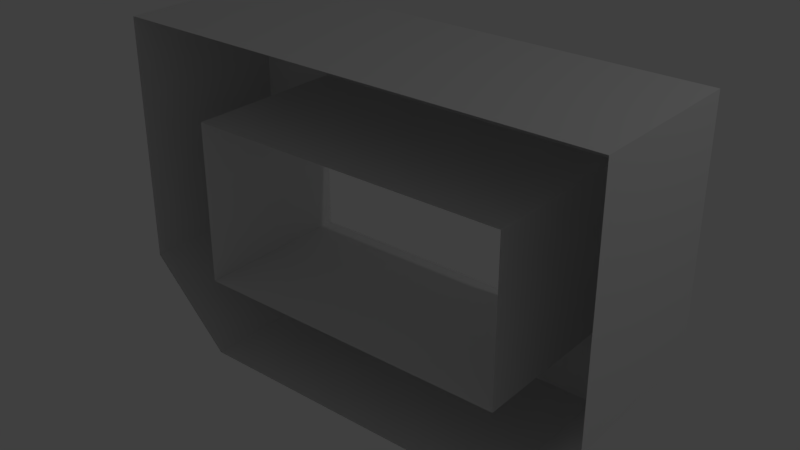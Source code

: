 # Source: shuttletrunk.blend  (saved by Blender 2.79.7; exported with 4.5.12 LTS)
import bpy
from mathutils import Matrix  # noqa: F401  (used for matrix-valued properties, if any)

bpy.ops.wm.read_factory_settings(use_empty=True)
scene = bpy.context.scene
scene.name = 'Scene'

# ---- collections
col_collection_1 = bpy.data.collections.new('Collection 1'); scene.collection.children.link(col_collection_1)

# ---- materials (node trees are filled in below, after node groups)
mat_paint = bpy.data.materials.new('Paint')

# ---- node groups
ng_auto_smooth = bpy.data.node_groups.new('Auto Smooth', 'GeometryNodeTree')
_s = ng_auto_smooth.interface.new_socket(name='Geometry', in_out='OUTPUT', socket_type='NodeSocketGeometry')
_s = ng_auto_smooth.interface.new_socket(name='Geometry', in_out='INPUT', socket_type='NodeSocketGeometry')
_s = ng_auto_smooth.interface.new_socket(name='Angle', in_out='INPUT', socket_type='NodeSocketFloat')
_s.subtype = 'ANGLE'
_s.min_value = 0.0
_s.max_value = 3.142
ng_auto_smooth.is_modifier = True
_N = ng_auto_smooth.nodes; _L = ng_auto_smooth.links
n0 = _N.new('NodeGroupOutput'); n0.name = 'Group Output'; n0.location = (480, -100)
n1 = _N.new('NodeGroupInput'); n1.name = 'Group Input'; n1.location = (-420, -300)
n2 = _N.new('NodeGroupInput'); n2.name = 'Group Input.001'; n2.location = (-60, -100)
n3 = _N.new('GeometryNodeSetShadeSmooth'); n3.name = 'Set Shade Smooth'; n3.location = (120, -100)
n3.domain = 'EDGE'
n4 = _N.new('GeometryNodeSetShadeSmooth'); n4.name = 'Set Shade Smooth.001'; n4.location = (300, -100)
n5 = _N.new('GeometryNodeInputMeshEdgeAngle'); n5.name = 'Edge Angle'; n5.location = (-420, -220)
n6 = _N.new('GeometryNodeInputEdgeSmooth'); n6.name = 'Is Edge Smooth'; n6.location = (-60, -160)
n7 = _N.new('GeometryNodeInputShadeSmooth'); n7.name = 'Is Face Smooth'; n7.location = (-240, -340)
n8 = _N.new('FunctionNodeBooleanMath'); n8.name = 'Boolean Math'; n8.location = (-60, -220)
n9 = _N.new('FunctionNodeCompare'); n9.name = 'Compare'; n9.location = (-240, -180)
n9.operation = 'LESS_EQUAL'
_L.new(n5.outputs[0], n9.inputs[0])
_L.new(n4.outputs[0], n0.inputs[0])
_L.new(n1.outputs[1], n9.inputs[1])
_L.new(n9.outputs[0], n8.inputs[0])
_L.new(n7.outputs[0], n8.inputs[1])
_L.new(n2.outputs[0], n3.inputs[0])
_L.new(n6.outputs[0], n3.inputs[1])
_L.new(n3.outputs[0], n4.inputs[0])
_L.new(n8.outputs[0], n3.inputs[2])
n0.is_active_output = True

# ---- material node trees

# ---- world
world_world = bpy.data.worlds.new('World'); scene.world = world_world
world_world.color = (0.05088, 0.05088, 0.05088)
world_world.use_sun_shadow = False
world_world.sun_shadow_jitter_overblur = 0.0

# ---- lights
light_lamp = bpy.data.lights.new('Lamp', 'POINT')
light_lamp.transmission_factor = 0.0
light_lamp.cutoff_distance = 30.0
light_lamp.energy = 100.0
light_lamp.shadow_buffer_clip_start = 1.001
light_lamp.shadow_soft_size = 0.1
light_lamp.shadow_maximum_resolution = 0.006
light_lamp.use_absolute_resolution = True

# ---- meshes
me_cube_001 = bpy.data.meshes.new('Cube.001')
me_cube_001.from_pydata([(-2.0, 0.0, -1.0), (-2.0, 0.0, 0.0), (-2.0, 2.0, -1.0), (-2.0, 2.0, 0.0), (0.0, 0.0, -1.0), (0.0, 0.0, 0.0), (0.0, 2.0, -1.0), (0.0, 2.0, 0.0), (-3.0, 2.0, 0.0), (-3.0, 0.0, 0.0), (-3.0, 0.0, 1.0), (-3.0, 2.0, 1.0), (-2.0, 0.0, 1.0), (-2.0, 2.0, 1.0), (-3.0, 0.0, 2.0), (-3.0, 2.0, 2.0), (-2.0, 0.0, 2.0), (-2.0, 2.0, 2.0), (-3.0, 0.0, 3.0), (-3.0, 2.0, 3.0), (0.0, 0.0, 2.0), (0.0, 2.0, 2.0), (0.0, 0.0, 3.0), (0.0, 2.0, 3.0)], [], [(2, 6, 4, 0), (7, 3, 1, 5), (9, 10, 11, 8), (2, 0, 9, 8), (11, 10, 14, 15), (1, 3, 13, 12), (15, 14, 18, 19), (12, 13, 17, 16), (16, 17, 21, 20), (19, 18, 22, 23), (19, 23, 21, 17), (15, 19, 17, 13), (11, 15, 13, 3), (8, 11, 3), (2, 8, 3), (6, 2, 3, 7)])
me_cube_001.polygons.foreach_set('use_smooth', [True] * 16)
_k = set([(0, 2), (1, 3), (3, 7), (3, 8), (8, 9), (16, 17), (17, 19), (18, 19)])
me_cube_001.attributes.new('sharp_edge', 'BOOLEAN', 'EDGE').data.foreach_set('value', [ (min(e.vertices), max(e.vertices)) in _k for e in me_cube_001.edges])
_k = {(0, 2): 1.0, (1, 3): 1.0, (2, 6): 1.0, (3, 7): 1.0, (4, 6): 1.0, (5, 7): 1.0, (0, 4): 1.0, (1, 5): 1.0, (8, 9): 1.0, (9, 10): 1.0, (8, 11): 1.0, (0, 9): 1.0, (2, 8): 1.0, (11, 15): 1.0, (3, 13): 1.0, (10, 14): 1.0, (1, 12): 1.0, (16, 17): 1.0, (18, 19): 1.0, (12, 16): 1.0, (14, 18): 1.0, (15, 19): 1.0, (13, 17): 1.0, (20, 21): 1.0, (22, 23): 1.0, (19, 23): 1.0, (17, 21): 1.0, (16, 20): 1.0, (18, 22): 1.0, (17, 19): 1.0, (21, 23): 1.0, (3, 8): 1.0}
me_cube_001.attributes.new('crease_edge', 'FLOAT', 'EDGE').data.foreach_set('value', [_k.get((min(e.vertices), max(e.vertices)), 0.0) for e in me_cube_001.edges])
me_cube_001.materials.append(mat_paint)
me_cube_001.use_remesh_preserve_volume = False
me_cube_001.use_remesh_preserve_attributes = False
me_cube_001.use_mirror_vertex_groups = False
me_cube_001.update()

# ---- objects
ob_lamp = bpy.data.objects.new('Lamp', light_lamp)
ob_trunkproperties = bpy.data.objects.new('TrunkProperties', None)
ob_outercurveextralengthcontrol = bpy.data.objects.new('OuterCurveExtraLengthControl', None)
ob_innercurveextralengthcontrol = bpy.data.objects.new('InnerCurveExtraLengthControl', None)
ob_bottomextralengthcontrol = bpy.data.objects.new('BottomExtraLengthControl', None)
ob_curvecontrol = bpy.data.objects.new('CurveControl', None)
ob_hulllengthcontrol = bpy.data.objects.new('HullLengthControl', None)
ob_rimcontrol = bpy.data.objects.new('RimControl', None)
ob_floorcontrol = bpy.data.objects.new('FloorControl', None)
ob_bottomedgecontrol = bpy.data.objects.new('BottomEdgeControl', None)
ob_ceilingcontrol = bpy.data.objects.new('CeilingControl', None)
ob_roofcontrol = bpy.data.objects.new('RoofControl', None)
ob_bottomcontrol = bpy.data.objects.new('BottomControl', None)
ob_trunk = bpy.data.objects.new('Trunk', me_cube_001)

# ---- transforms, parenting, visibility, modifiers, constraints
ob_lamp.location = (7.184, 2.544, 8.438)
ob_lamp.rotation_euler = (0.6503, 0.05522, 1.866)
ob_lamp.lock_rotations_4d = False
ob_lamp.empty_display_type = 'ARROWS'
ob_lamp.color = (0.0, 0.0, 0.0, 0.0)
ob_lamp.lineart.crease_threshold = 0.0
ob_trunkproperties.location = (0.0, 0.0, 0.0)
ob_trunkproperties.lineart.crease_threshold = 0.0
ob_outercurveextralengthcontrol.location = (0.0, 0.0, 0.0)
ob_outercurveextralengthcontrol.lineart.crease_threshold = 0.0
ob_innercurveextralengthcontrol.location = (0.0, 0.0, 0.0)
ob_innercurveextralengthcontrol.lineart.crease_threshold = 0.0
ob_bottomextralengthcontrol.location = (0.0, 0.0, 0.0)
ob_bottomextralengthcontrol.lineart.crease_threshold = 0.0
ob_curvecontrol.location = (-2.5, 0.0, 1.5)
ob_curvecontrol.rotation_euler = (0.0, 0.7854, 0.0)
ob_curvecontrol.scale = (0.7071, 1.0, 0.7071)
ob_curvecontrol.lineart.crease_threshold = 0.0
ob_hulllengthcontrol.location = (0.0, 2.0, 0.0)
ob_hulllengthcontrol.hide_viewport = True
ob_hulllengthcontrol.lineart.crease_threshold = 0.0
ob_rimcontrol.location = (0.0, 0.0, 1.0)
ob_rimcontrol.scale = (3.0, 2.0, 1.0)
ob_rimcontrol.lineart.crease_threshold = 0.0
ob_floorcontrol.location = (0.0, 0.0, 0.0)
ob_floorcontrol.scale = (2.0, 1.0, 1.0)
ob_floorcontrol.lineart.crease_threshold = 0.0
ob_bottomedgecontrol.location = (0.0, 0.0, 0.0)
ob_bottomedgecontrol.scale = (3.0, 1.0, 1.0)
ob_bottomedgecontrol.hide_viewport = True
ob_bottomedgecontrol.lineart.crease_threshold = 0.0
ob_ceilingcontrol.location = (0.0, 0.0, 2.0)
ob_ceilingcontrol.scale = (2.0, 2.0, 1.0)
ob_ceilingcontrol.lineart.crease_threshold = 0.0
ob_roofcontrol.location = (0.0, 0.0, 3.0)
ob_roofcontrol.scale = (3.0, 2.0, 1.0)
ob_roofcontrol.lineart.crease_threshold = 0.0
ob_bottomcontrol.location = (0.0, 0.0, -1.0)
ob_bottomcontrol.scale = (2.0, 1.0, 1.0)
ob_bottomcontrol.hide_viewport = True
ob_bottomcontrol.lineart.crease_threshold = 0.0
ob_trunk.location = (0.0, 0.0, 0.0)
ob_trunk.lineart.crease_threshold = 0.0
_m = ob_trunk.modifiers.new('Hook', 'HOOK')
_m.center = (2.427, -4.729, 2.548)
_m.matrix_inverse = ((0.5, 0.0, 0.0, 0.0), (0.0, 1.0, 0.0, 0.0), (0.0, 0.0, 1.0, 0.0), (0.0, 0.0, 0.0, 1.0))
_m.object = ob_floorcontrol
_m = ob_trunk.modifiers.new('Hook.001', 'HOOK')
_m.center = (2.427, -4.729, 2.548)
_m.matrix_inverse = ((0.5, 0.0, 0.0, 0.0), (0.0, 1.0, 0.0, 0.0), (0.0, 0.0, 1.0, 1.0), (0.0, 0.0, 0.0, 1.0))
_m.object = ob_bottomcontrol
_m = ob_trunk.modifiers.new('Hook.002', 'HOOK')
_m.center = (2.427, -4.729, 2.548)
_m.matrix_inverse = ((0.3333, 0.0, 0.0, 0.0), (0.0, 1.0, 0.0, 0.0), (0.0, 0.0, 1.0, 0.0), (0.0, 0.0, 0.0, 1.0))
_m.object = ob_bottomedgecontrol
_m = ob_trunk.modifiers.new('Hook.003', 'HOOK')
_m.center = (2.427, -4.729, 2.548)
_m.matrix_inverse = ((0.5, 0.0, 0.0, 0.0), (0.0, 0.5, 0.0, 0.0), (0.0, 0.0, 1.0, -2.0), (0.0, 0.0, 0.0, 1.0))
_m.object = ob_ceilingcontrol
_m = ob_trunk.modifiers.new('Hook.004', 'HOOK')
_m.center = (2.427, -4.729, 2.548)
_m.matrix_inverse = ((1.0, 0.0, -1.0, 4.0), (0.0, 1.0, 0.0, 0.0), (1.0, 0.0, 1.0, 1.0), (0.0, 0.0, 0.0, 1.0))
_m.object = ob_curvecontrol
_m = ob_trunk.modifiers.new('Hook.006', 'HOOK')
_m.center = (2.427, -4.729, 2.548)
_m.matrix_inverse = ((0.3333, 0.0, 0.0, 0.0), (0.0, 0.5, 0.0, 0.0), (0.0, 0.0, 1.0, -1.0), (0.0, 0.0, 0.0, 1.0))
_m.object = ob_rimcontrol
_m = ob_trunk.modifiers.new('Hook.007', 'HOOK')
_m.center = (2.427, -4.729, 2.548)
_m.matrix_inverse = ((0.3333, 0.0, 0.0, 0.0), (0.0, 0.5, 0.0, 0.0), (0.0, 0.0, 1.0, -3.0), (0.0, 0.0, 0.0, 1.0))
_m.object = ob_roofcontrol
_m = ob_trunk.modifiers.new('Hook.008', 'HOOK')
_m.center = (2.427, -4.729, 2.548)
_m.object = ob_bottomextralengthcontrol
_m = ob_trunk.modifiers.new('Hook.005', 'HOOK')
_m.center = (2.427, -4.729, 2.548)
_m.matrix_inverse = ((1.0, 0.0, 0.0, 0.0), (0.0, 1.0, 0.0, -2.0), (0.0, 0.0, 1.0, 0.0), (0.0, 0.0, 0.0, 1.0))
_m.object = ob_hulllengthcontrol
_m = ob_trunk.modifiers.new('Hook.009', 'HOOK')
_m.center = (2.427, -4.729, 2.548)
_m.object = ob_innercurveextralengthcontrol
_m = ob_trunk.modifiers.new('Hook.010', 'HOOK')
_m.center = (2.427, -4.729, 2.548)
_m.object = ob_outercurveextralengthcontrol
_m = ob_trunk.modifiers.new('Mirror', 'MIRROR')
_m = ob_trunk.modifiers.new('Subsurf', 'SUBSURF')
_m.uv_smooth = 'PRESERVE_CORNERS'
_m.quality = 2
_m.levels = 2
_m.show_only_control_edges = False
_m = ob_trunk.modifiers.new('Auto Smooth', 'NODES')
_m.node_group = ng_auto_smooth
_gi = [s.identifier for s in ng_auto_smooth.interface.items_tree if s.item_type == 'SOCKET' and s.in_out == 'INPUT']
_m[_gi[1]] = 0.5236  # Angle

# ---- collection membership
col_collection_1.objects.link(ob_lamp)
col_collection_1.objects.link(ob_trunkproperties)
col_collection_1.objects.link(ob_outercurveextralengthcontrol)
col_collection_1.objects.link(ob_innercurveextralengthcontrol)
col_collection_1.objects.link(ob_bottomextralengthcontrol)
col_collection_1.objects.link(ob_curvecontrol)
col_collection_1.objects.link(ob_hulllengthcontrol)
col_collection_1.objects.link(ob_rimcontrol)
col_collection_1.objects.link(ob_floorcontrol)
col_collection_1.objects.link(ob_bottomedgecontrol)
col_collection_1.objects.link(ob_ceilingcontrol)
col_collection_1.objects.link(ob_roofcontrol)
col_collection_1.objects.link(ob_bottomcontrol)
col_collection_1.objects.link(ob_trunk)

# ---- scene / render settings (as saved in the file)
scene.frame_start = 1; scene.frame_end = 250; scene.frame_set(1)
scene.render.engine = 'CYCLES'
scene.render.resolution_percentage = 50
scene.render.dither_intensity = 0.0
scene.cycles.use_denoising = False
scene.cycles.samples = 128
scene.cycles.sampling_pattern = 'TABULATED_SOBOL'
scene.cycles.use_adaptive_sampling = False
scene.cycles.use_light_tree = False
scene.view_settings.view_transform = 'Standard'
bpy.context.view_layer.update()

# ---- added for rendering (the .blend has no active camera): camera
cam_auto = bpy.data.cameras.new('AutoCamera')
cam_auto.lens = 50.0
cam_auto.sensor_width = 36.0
cam_auto.clip_end = 1000.0
ob_auto_camera = bpy.data.objects.new('AutoCamera', cam_auto)
scene.collection.objects.link(ob_auto_camera)
ob_auto_camera.location = (6.92375, -7.3085, 6.539)
ob_auto_camera.rotation_euler = (1.09748, -7.21219e-08, 0.694738)
scene.camera = ob_auto_camera
bpy.context.view_layer.update()
